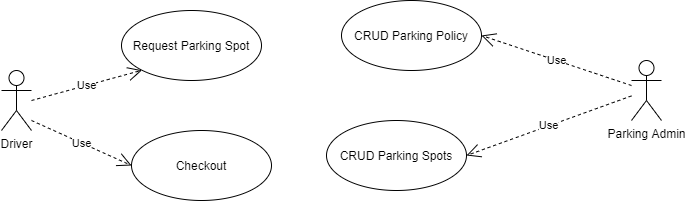

The diagram above was exported from draw.io. Its source (the exported page's mxGraphModel, read from the mxfile embedded in the PNG):
<mxGraphModel dx="1024" dy="601" grid="1" gridSize="10" guides="1" tooltips="1" connect="1" arrows="1" fold="1" page="1" pageScale="1" pageWidth="850" pageHeight="1100" math="0" shadow="0">
  <root>
    <mxCell id="0" />
    <mxCell id="1" parent="0" />
    <mxCell id="NsK7M7uuBr_ERUOA4XQ6-1" value="Driver" style="shape=umlActor;verticalLabelPosition=bottom;labelBackgroundColor=#ffffff;verticalAlign=top;html=1;" parent="1" vertex="1">
      <mxGeometry x="100" y="110" width="30" height="60" as="geometry" />
    </mxCell>
    <mxCell id="NsK7M7uuBr_ERUOA4XQ6-2" value="Parking Admin" style="shape=umlActor;verticalLabelPosition=bottom;labelBackgroundColor=#ffffff;verticalAlign=top;html=1;" parent="1" vertex="1">
      <mxGeometry x="730" y="100" width="30" height="60" as="geometry" />
    </mxCell>
    <mxCell id="NsK7M7uuBr_ERUOA4XQ6-4" value="CRUD Parking Policy" style="ellipse;whiteSpace=wrap;html=1;" parent="1" vertex="1">
      <mxGeometry x="440" y="40" width="140" height="70" as="geometry" />
    </mxCell>
    <mxCell id="NsK7M7uuBr_ERUOA4XQ6-6" value="CRUD Parking Spots" style="ellipse;whiteSpace=wrap;html=1;" parent="1" vertex="1">
      <mxGeometry x="425" y="160" width="140" height="70" as="geometry" />
    </mxCell>
    <mxCell id="NsK7M7uuBr_ERUOA4XQ6-7" value="Request Parking Spot" style="ellipse;whiteSpace=wrap;html=1;" parent="1" vertex="1">
      <mxGeometry x="220" y="50" width="140" height="70" as="geometry" />
    </mxCell>
    <mxCell id="NsK7M7uuBr_ERUOA4XQ6-8" value="Checkout" style="ellipse;whiteSpace=wrap;html=1;" parent="1" vertex="1">
      <mxGeometry x="230" y="170" width="140" height="70" as="geometry" />
    </mxCell>
    <mxCell id="NsK7M7uuBr_ERUOA4XQ6-14" value="Use" style="endArrow=open;endSize=12;dashed=1;html=1;entryX=0;entryY=1;entryDx=0;entryDy=0;" parent="1" target="NsK7M7uuBr_ERUOA4XQ6-7" edge="1">
      <mxGeometry width="160" relative="1" as="geometry">
        <mxPoint x="130" y="140" as="sourcePoint" />
        <mxPoint x="290" y="140" as="targetPoint" />
      </mxGeometry>
    </mxCell>
    <mxCell id="NsK7M7uuBr_ERUOA4XQ6-16" value="Use" style="endArrow=open;endSize=12;dashed=1;html=1;entryX=0;entryY=0.5;entryDx=0;entryDy=0;" parent="1" target="NsK7M7uuBr_ERUOA4XQ6-8" edge="1">
      <mxGeometry width="160" relative="1" as="geometry">
        <mxPoint x="130" y="160" as="sourcePoint" />
        <mxPoint x="290" y="160" as="targetPoint" />
      </mxGeometry>
    </mxCell>
    <mxCell id="NsK7M7uuBr_ERUOA4XQ6-17" value="Use" style="endArrow=open;endSize=12;dashed=1;html=1;entryX=1;entryY=0.5;entryDx=0;entryDy=0;" parent="1" source="NsK7M7uuBr_ERUOA4XQ6-2" target="NsK7M7uuBr_ERUOA4XQ6-4" edge="1">
      <mxGeometry width="160" relative="1" as="geometry">
        <mxPoint x="350" y="320" as="sourcePoint" />
        <mxPoint x="510" y="320" as="targetPoint" />
      </mxGeometry>
    </mxCell>
    <mxCell id="NsK7M7uuBr_ERUOA4XQ6-18" value="Use" style="endArrow=open;endSize=12;dashed=1;html=1;entryX=1;entryY=0.5;entryDx=0;entryDy=0;" parent="1" source="NsK7M7uuBr_ERUOA4XQ6-2" target="NsK7M7uuBr_ERUOA4XQ6-6" edge="1">
      <mxGeometry width="160" relative="1" as="geometry">
        <mxPoint x="350" y="320" as="sourcePoint" />
        <mxPoint x="510" y="320" as="targetPoint" />
      </mxGeometry>
    </mxCell>
  </root>
</mxGraphModel>